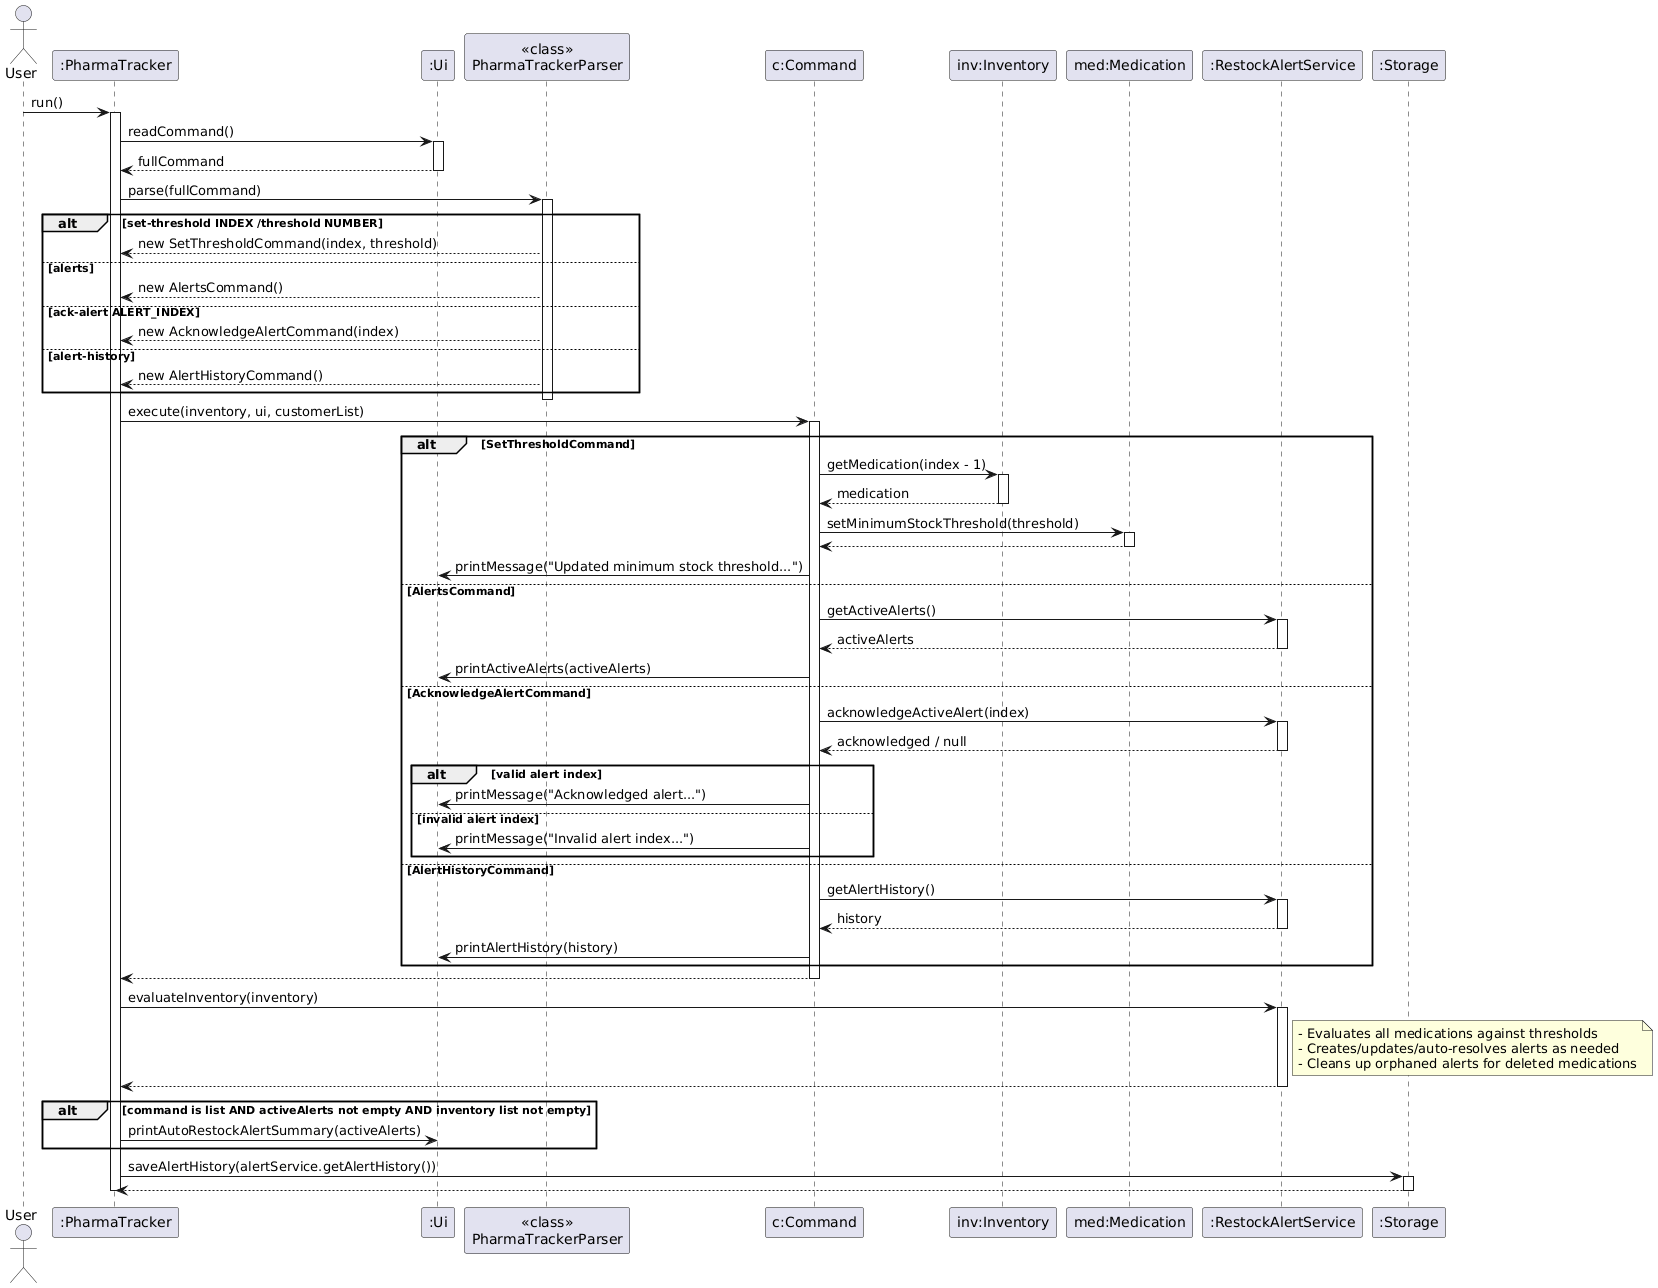

The diagram above was rendered by PlantUML. Its source (embedded in the PNG):
@startuml
skinparam ArrowFontStyle plain

actor User
participant ":PharmaTracker" as PT
participant ":Ui" as Ui
participant "<<class>>\nPharmaTrackerParser" as Parser
participant "c:Command" as Cmd
participant "inv:Inventory" as Inv
participant "med:Medication" as Med
participant ":RestockAlertService" as AlertService
participant ":Storage" as Storage

User -> PT : run()
activate PT

PT -> Ui : readCommand()
activate Ui
Ui --> PT : fullCommand
deactivate Ui

PT -> Parser : parse(fullCommand)
activate Parser

alt set-threshold INDEX /threshold NUMBER
    Parser --> PT : new SetThresholdCommand(index, threshold)
else alerts
    Parser --> PT : new AlertsCommand()
else ack-alert ALERT_INDEX
    Parser --> PT : new AcknowledgeAlertCommand(index)
else alert-history
    Parser --> PT : new AlertHistoryCommand()
end
deactivate Parser

PT -> Cmd : execute(inventory, ui, customerList)
activate Cmd

alt SetThresholdCommand
    Cmd -> Inv : getMedication(index - 1)
    activate Inv
    Inv --> Cmd : medication
    deactivate Inv
    Cmd -> Med : setMinimumStockThreshold(threshold)
    activate Med
    Med --> Cmd
    deactivate Med
    Cmd -> Ui : printMessage("Updated minimum stock threshold...")
else AlertsCommand
    Cmd -> AlertService : getActiveAlerts()
    activate AlertService
    AlertService --> Cmd : activeAlerts
    deactivate AlertService
    Cmd -> Ui : printActiveAlerts(activeAlerts)
else AcknowledgeAlertCommand
    Cmd -> AlertService : acknowledgeActiveAlert(index)
    activate AlertService
    AlertService --> Cmd : acknowledged / null
    deactivate AlertService
    alt valid alert index
        Cmd -> Ui : printMessage("Acknowledged alert...")
    else invalid alert index
        Cmd -> Ui : printMessage("Invalid alert index...")
    end
else AlertHistoryCommand
    Cmd -> AlertService : getAlertHistory()
    activate AlertService
    AlertService --> Cmd : history
    deactivate AlertService
    Cmd -> Ui : printAlertHistory(history)
end

Cmd --> PT
deactivate Cmd

PT -> AlertService : evaluateInventory(inventory)
activate AlertService
note right of AlertService
  - Evaluates all medications against thresholds
  - Creates/updates/auto-resolves alerts as needed
  - Cleans up orphaned alerts for deleted medications
end note
AlertService --> PT
deactivate AlertService

alt command is list AND activeAlerts not empty AND inventory list not empty
    PT -> Ui : printAutoRestockAlertSummary(activeAlerts)
end

PT -> Storage : saveAlertHistory(alertService.getAlertHistory())
activate Storage
Storage --> PT
deactivate Storage

deactivate PT
@enduml